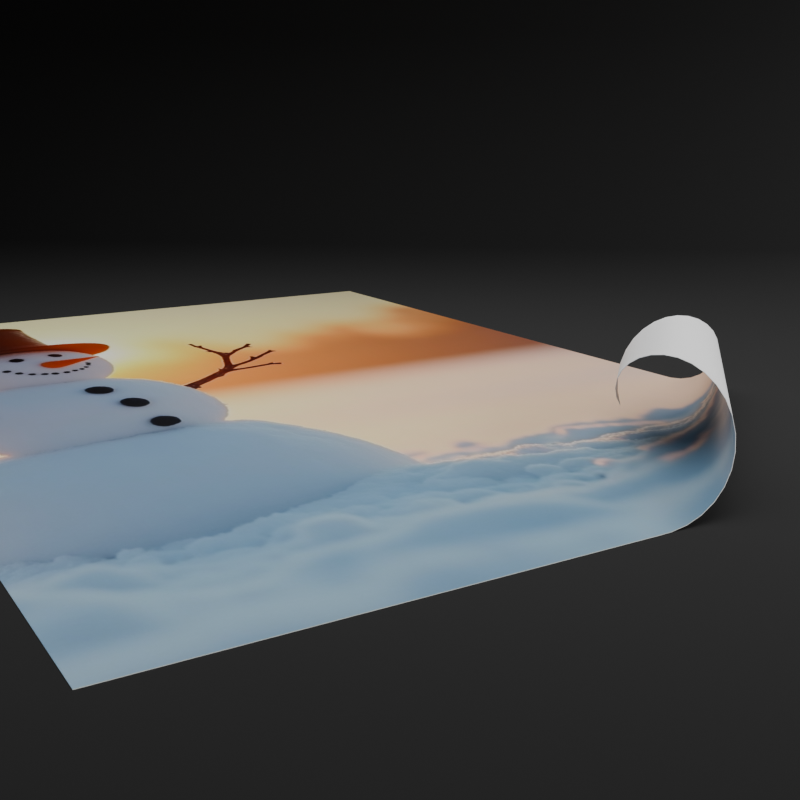 # Source: gnx_corner.blend  (saved by Blender 4.3.34; exported with 4.5.12 LTS)
import bpy
from mathutils import Matrix  # noqa: F401  (used for matrix-valued properties, if any)

bpy.ops.wm.read_factory_settings(use_empty=True)
scene = bpy.context.scene
scene.name = 'Scene'

# ---- collections
col_collection = bpy.data.collections.new('Collection'); scene.collection.children.link(col_collection)
col_render = bpy.data.collections.new('Render'); scene.collection.children.link(col_render)

# ---- images (referenced by path relative to the original .blend; pixels are not part of the script)
import os
ASSET_DIR = os.environ.get("B2B_ASSET_DIR", "")  # directory of the original .blend (textures are referenced by path, not embedded)
HERE = os.path.dirname(os.path.abspath(__file__))  # packed textures are extracted next to this script under _unpacked/

def load_image(name, relpath, width, height, colorspace="sRGB"):
    """Load a texture the original file referenced (path relative to the .blend, or extracted next to this script)."""
    p = next((c for c in (os.path.join(HERE, relpath), os.path.join(ASSET_DIR, relpath)) if relpath and os.path.exists(c)), "")
    if p:
        img = bpy.data.images.load(p, check_existing=True)
        img.name = name
    else:  # same state as the original file: an image datablock whose file is absent (Cycles renders it pink)
        img = bpy.data.images.new(name, width, height)
        img.source = "FILE"
        img.filepath = "//" + (relpath or name)
    img.colorspace_settings.name = colorspace
    return img
img_20241224_180144_ede5c5b2_b528_4d30_8366_f98c9b72fcad_jpg = load_image('20241224_180144_ede5c5b2-b528-4d30-8366-f98c9b72fcad.jpg', '_unpacked/20241224_180144_ede5c5b2-b528-4d30-8366-f98c9b72fcad.c58c6983.jpg', 1552, 656, 'sRGB')

# ---- materials (node trees are filled in below, after node groups)
mat_front = bpy.data.materials.new('Front')
mat_front.alpha_threshold = 0.0
mat_front.use_transparent_shadow = False
mat_front.roughness = 0.5
mat_front.line_color = (0.0, 0.0, 0.0, 1.0)
mat_back = bpy.data.materials.new('Back')
mat_backdrop = bpy.data.materials.new('Backdrop')

# ---- node groups
ng_smooth_by_angle = bpy.data.node_groups.new('Smooth by Angle', 'GeometryNodeTree')
_s = ng_smooth_by_angle.interface.new_socket(name='Mesh', in_out='OUTPUT', socket_type='NodeSocketGeometry')
_s = ng_smooth_by_angle.interface.new_socket(name='Mesh', in_out='INPUT', socket_type='NodeSocketGeometry')
_s = ng_smooth_by_angle.interface.new_socket(name='Angle', in_out='INPUT', socket_type='NodeSocketFloat')
_s.subtype = 'ANGLE'
_s.default_value = 0.5236
_s.min_value = 0.0
_s.max_value = 3.142
_s.description = 'Maximum face angle for smooth edges'
_s = ng_smooth_by_angle.interface.new_socket(name='Ignore Sharpness', in_out='INPUT', socket_type='NodeSocketBool')
_s.force_non_field = True
ng_smooth_by_angle.description = 'Set the sharpness of mesh edges based on the angle between the neighboring faces'
ng_smooth_by_angle.is_modifier = True
_N = ng_smooth_by_angle.nodes; _L = ng_smooth_by_angle.links
n0 = _N.new('GeometryNodeSetShadeSmooth'); n0.name = 'Set Shade Smooth'; n0.location = (120, -80)
n0.domain = 'EDGE'
n1 = _N.new('GeometryNodeSetShadeSmooth'); n1.name = 'Set Shade Smooth.001'; n1.location = (300, -80)
n2 = _N.new('NodeGroupOutput'); n2.name = 'Group Output'; n2.location = (480, -80)
n3 = _N.new('GeometryNodeInputMeshEdgeAngle'); n3.name = 'Edge Angle'; n3.location = (-440, -240)
n4 = _N.new('NodeGroupInput'); n4.name = 'Group Input'; n4.location = (-80, -80)
n5 = _N.new('GeometryNodeInputEdgeSmooth'); n5.name = 'Is Edge Smooth'; n5.location = (-260, -120)
n6 = _N.new('GeometryNodeInputShadeSmooth'); n6.name = 'Is Shade Smooth'; n6.location = (-440, -397)
n7 = _N.new('FunctionNodeCompare'); n7.name = 'Compare'; n7.location = (-260, -260)
n7.operation = 'LESS_EQUAL'
n7.inputs[6].default_value = (0.0, 0.0, 0.0, 0.0)
n7.inputs[7].default_value = (0.0, 0.0, 0.0, 0.0)
n8 = _N.new('FunctionNodeBooleanMath'); n8.name = 'Boolean Math.001'; n8.location = (-80, -260)
n9 = _N.new('NodeGroupInput'); n9.name = 'Group Input.001'; n9.location = (-440, -329)
n10 = _N.new('NodeGroupInput'); n10.name = 'Group Input.002'; n10.location = (-259, -189)
n11 = _N.new('FunctionNodeBooleanMath'); n11.name = 'Boolean Math'; n11.location = (-80, -149)
n11.operation = 'OR'
n12 = _N.new('FunctionNodeBooleanMath'); n12.name = 'Boolean Math.002'; n12.location = (-260, -380)
n12.operation = 'OR'
n13 = _N.new('NodeGroupInput'); n13.name = 'Group Input.003'; n13.location = (-440, -460)
_L.new(n3.outputs[0], n7.inputs[0])
_L.new(n1.outputs[0], n2.inputs[0])
_L.new(n9.outputs[1], n7.inputs[1])
_L.new(n7.outputs[0], n8.inputs[0])
_L.new(n4.outputs[0], n0.inputs[0])
_L.new(n0.outputs[0], n1.inputs[0])
_L.new(n8.outputs[0], n0.inputs[2])
_L.new(n10.outputs[2], n11.inputs[1])
_L.new(n5.outputs[0], n11.inputs[0])
_L.new(n11.outputs[0], n0.inputs[1])
_L.new(n13.outputs[2], n12.inputs[1])
_L.new(n6.outputs[0], n12.inputs[0])
_L.new(n12.outputs[0], n8.inputs[1])
n2.is_active_output = True
ng_gnx_corner = bpy.data.node_groups.new('GNX_Corner', 'GeometryNodeTree')
_s = ng_gnx_corner.interface.new_socket(name='Geometry', in_out='OUTPUT', socket_type='NodeSocketGeometry')
_s = ng_gnx_corner.interface.new_socket(name='Geometry', in_out='INPUT', socket_type='NodeSocketGeometry')
_s = ng_gnx_corner.interface.new_socket(name='Size X', in_out='INPUT', socket_type='NodeSocketFloat')
_s.subtype = 'DISTANCE'
_s.default_value = 1.0
_s.min_value = 0.0
_s = ng_gnx_corner.interface.new_socket(name='Size Y', in_out='INPUT', socket_type='NodeSocketFloat')
_s.subtype = 'DISTANCE'
_s.default_value = 1.0
_s.min_value = 0.0
_s = ng_gnx_corner.interface.new_socket(name='Resolution', in_out='INPUT', socket_type='NodeSocketInt')
_s.default_value = 100
_s.min_value = 2
_s.max_value = 1000
_s = ng_gnx_corner.interface.new_socket(name='Radius', in_out='INPUT', socket_type='NodeSocketFloat')
_s.default_value = 1.0
_s.min_value = 0.0
_s.max_value = 1e+04
_s = ng_gnx_corner.interface.new_socket(name='Offset', in_out='INPUT', socket_type='NodeSocketFloat')
_s.min_value = -1e+04
_s.max_value = 1e+04
_s = ng_gnx_corner.interface.new_socket(name='Angle', in_out='INPUT', socket_type='NodeSocketFloat')
_s.subtype = 'ANGLE'
_s.min_value = -1e+04
_s.max_value = 1e+04
_s = ng_gnx_corner.interface.new_socket(name='Thickness', in_out='INPUT', socket_type='NodeSocketFloat')
_s.default_value = 0.001
_s = ng_gnx_corner.interface.new_socket(name='Material Top', in_out='INPUT', socket_type='NodeSocketMaterial')
_s.default_value = mat_back
_s = ng_gnx_corner.interface.new_socket(name='Material Back', in_out='INPUT', socket_type='NodeSocketMaterial')
_s.default_value = mat_front
ng_gnx_corner.is_modifier = True
_N = ng_gnx_corner.nodes; _L = ng_gnx_corner.links
n0 = _N.new('NodeGroupInput'); n0.name = 'Group Input'; n0.location = (30, -89)
n1 = _N.new('NodeGroupOutput'); n1.name = 'Group Output'; n1.location = (2672, -7)
n2 = _N.new('GeometryNodeMeshGrid'); n2.name = 'Grid'; n2.location = (839, -46)
n3 = _N.new('GeometryNodeSetPosition'); n3.name = 'Set Position'; n3.location = (1554, -40)
n4 = _N.new('GeometryNodeInputPosition'); n4.name = 'Position'; n4.location = (33, -383)
n5 = _N.new('ShaderNodeSeparateXYZ'); n5.name = 'Separate XYZ'; n5.location = (214, -363)
n6 = _N.new('ShaderNodeCombineXYZ'); n6.name = 'Combine XYZ'; n6.location = (1176, -330)
n7 = _N.new('ShaderNodeMath'); n7.name = 'Math.001'; n7.location = (469, -253)
n7.operation = 'DIVIDE'
n8 = _N.new('ShaderNodeMath'); n8.name = 'Math.002'; n8.location = (638, -254)
n8.operation = 'COSINE'
n9 = _N.new('ShaderNodeMath'); n9.name = 'Math.003'; n9.location = (821, -250)
n9.operation = 'MULTIPLY'
n10 = _N.new('ShaderNodeMath'); n10.name = 'Math.004'; n10.location = (562, -530)
n10.operation = 'DIVIDE'
n11 = _N.new('ShaderNodeMath'); n11.name = 'Math.005'; n11.location = (739, -528)
n11.operation = 'SINE'
n12 = _N.new('ShaderNodeMath'); n12.name = 'Math.006'; n12.location = (991, -436)
n12.operation = 'MULTIPLY'
n13 = _N.new('GeometryNodeSetPosition'); n13.name = 'Set Position.001'; n13.location = (670, -40)
n14 = _N.new('ShaderNodeCombineXYZ'); n14.name = 'Combine XYZ.001'; n14.location = (374, -132)
n15 = _N.new('FunctionNodeCompare'); n15.name = 'Compare'; n15.location = (471, -85)
n15.operation = 'LESS_EQUAL'
n16 = _N.new('ShaderNodeMath'); n16.name = 'Math.007'; n16.location = (993, -247)
n16.operation = 'SUBTRACT'
n17 = _N.new('FunctionNodeRotateVector'); n17.name = 'Rotate Vector'; n17.location = (1359, -235)
n17.inputs[1].default_value = (0.0, 1.571, 0.0)
n18 = _N.new('FunctionNodeRotateVector'); n18.name = 'Rotate Vector.001'; n18.location = (459, -120)
n19 = _N.new('GeometryNodeInputPosition'); n19.name = 'Position.001'; n19.location = (223, -119)
n20 = _N.new('GeometryNodeSetPosition'); n20.name = 'Set Position.002'; n20.location = (707, -71)
n21 = _N.new('FunctionNodeRotateVector'); n21.name = 'Rotate Vector.002'; n21.location = (540, -213)
n22 = _N.new('ShaderNodeCombineXYZ'); n22.name = 'Combine XYZ.002'; n22.location = (451, -288)
n23 = _N.new('ShaderNodeMath'); n23.name = 'Math'; n23.location = (207, -158)
n23.operation = 'MULTIPLY'
n23.inputs[1].default_value = -1.0
n24 = _N.new('GeometryNodeSetPosition'); n24.name = 'Set Position.004'; n24.location = (542, -40)
n25 = _N.new('GeometryNodeExtrudeMesh'); n25.name = 'Extrude Mesh'; n25.location = (411, -154)
n25.inputs[4].default_value = False
n26 = _N.new('GeometryNodeJoinGeometry'); n26.name = 'Join Geometry'; n26.location = (775, -171)
n26.hide = True
n27 = _N.new('GeometryNodeFlipFaces'); n27.name = 'Flip Faces'; n27.location = (413, -40)
n28 = _N.new('GeometryNodeMergeByDistance'); n28.name = 'Merge by Distance'; n28.location = (954, -98)
n28.inputs[2].default_value = 0.0001
n29 = _N.new('NodeGroupInput'); n29.name = 'Group Input.001'; n29.location = (30, -458)
n30 = _N.new('ShaderNodeCombineXYZ'); n30.name = 'Combine XYZ.003'; n30.location = (226, -195)
n31 = _N.new('ShaderNodeMath'); n31.name = 'Math.008'; n31.location = (210, -326)
n31.operation = 'MULTIPLY'
n31.inputs[1].default_value = -1.0
n32 = _N.new('ShaderNodeCombineXYZ'); n32.name = 'Combine XYZ.004'; n32.location = (377, -338)
n33 = _N.new('GeometryNodeGroup'); n33.name = 'Group'; n33.location = (198, -40)
n33.node_tree = ng_smooth_by_angle
n33.inputs[1].default_value = 0.5236
n33.inputs[2].default_value = False
n34 = _N.new('NodeGroupInput'); n34.name = 'Group Input.003'; n34.location = (30, -313)
n35 = _N.new('NodeFrame'); n35.name = 'Frame'; n35.location = (-2176, 347)
n35.label = 'INITIAL GRID'
n35.width = 1187
n36 = _N.new('GeometryNodeInputPosition'); n36.name = 'Position.002'; n36.location = (374, -264)
n37 = _N.new('NodeGroupInput'); n37.name = 'Group Input.004'; n37.location = (30, -279)
n38 = _N.new('NodeReroute'); n38.name = 'Reroute'; n38.location = (386, -497)
n38.width = 16
n38.socket_idname = 'NodeSocketFloat'
n39 = _N.new('NodeReroute'); n39.name = 'Reroute.001'; n39.location = (746, -497)
n39.width = 16
n39.socket_idname = 'NodeSocketFloat'
n40 = _N.new('NodeReroute'); n40.name = 'Reroute.002'; n40.location = (885, -497)
n40.width = 16
n40.socket_idname = 'NodeSocketFloat'
n41 = _N.new('NodeFrame'); n41.name = 'Frame.001'; n41.location = (-944, 374)
n41.label = 'INITIAL TRANSFORM'
n41.width = 840
n42 = _N.new('NodeFrame'); n42.name = 'Frame.002'; n42.location = (-1523, -80)
n42.label = 'CORNER'
n42.width = 1724
n43 = _N.new('NodeFrame'); n43.name = 'Frame.003'; n43.location = (228, -55)
n43.label = 'FINAL TRANSFORM'
n43.width = 878
n44 = _N.new('NodeFrame'); n44.name = 'Frame.004'; n44.location = (1130, 20)
n44.label = 'THICKNESS'
n44.width = 1124
n45 = _N.new('NodeGroupInput'); n45.name = 'Group Input.005'; n45.location = (30, -327)
n46 = _N.new('GeometryNodeSetMaterial'); n46.name = 'Set Material'; n46.location = (610, -301)
n47 = _N.new('GeometryNodeSetMaterial'); n47.name = 'Set Material.001'; n47.location = (229, -124)
n48 = _N.new('ShaderNodeMath'); n48.name = 'Math.009'; n48.location = (297, -201)
n48.operation = 'DIVIDE'
n49 = _N.new('ShaderNodeMath'); n49.name = 'Math.010'; n49.location = (482, -199)
n49.operation = 'MULTIPLY'
n50 = _N.new('ShaderNodeMath'); n50.name = 'Math.011'; n50.location = (657, -196)
n50.operation = 'FLOOR'
n51 = _N.new('GeometryNodeSetShadeSmooth'); n51.name = 'Set Shade Smooth'; n51.location = (30, -62)
n52 = _N.new('GeometryNodeStoreNamedAttribute'); n52.name = 'Store Named Attribute'; n52.location = (1017, -40)
n52.data_type = 'FLOAT2'
n52.inputs[2].default_value = 'UVMap'
n53 = _N.new('NodeFrame'); n53.name = 'Frame.005'; n53.location = (2278, 34)
n53.label = 'SHADING'
n53.width = 368
n0.parent = n35
n2.parent = n35
n3.parent = n42
n4.parent = n42
n5.parent = n42
n6.parent = n42
n7.parent = n42
n8.parent = n42
n9.parent = n42
n10.parent = n42
n11.parent = n42
n12.parent = n42
n13.parent = n41
n14.parent = n43
n15.parent = n42
n16.parent = n42
n17.parent = n42
n18.parent = n41
n19.parent = n41
n20.parent = n43
n21.parent = n43
n22.parent = n41
n23.parent = n43
n24.parent = n43
n25.parent = n44
n26.parent = n44
n27.parent = n44
n28.parent = n44
n29.parent = n42
n30.parent = n41
n31.parent = n43
n32.parent = n43
n33.parent = n53
n34.parent = n41
n36.parent = n43
n37.parent = n43
n38.parent = n42
n39.parent = n42
n40.parent = n42
n45.parent = n44
n46.parent = n44
n47.parent = n44
n48.parent = n35
n49.parent = n35
n50.parent = n35
n51.parent = n53
n52.parent = n35
_L.new(n13.outputs[0], n3.inputs[0])
_L.new(n4.outputs[0], n5.inputs[0])
_L.new(n17.outputs[0], n3.inputs[2])
_L.new(n5.outputs[1], n6.inputs[1])
_L.new(n7.outputs[0], n8.inputs[0])
_L.new(n8.outputs[0], n9.inputs[0])
_L.new(n16.outputs[0], n6.inputs[0])
_L.new(n5.outputs[0], n7.inputs[0])
_L.new(n10.outputs[0], n11.inputs[0])
_L.new(n11.outputs[0], n12.inputs[0])
_L.new(n12.outputs[0], n6.inputs[2])
_L.new(n5.outputs[0], n10.inputs[0])
_L.new(n29.outputs[4], n10.inputs[1])
_L.new(n5.outputs[0], n15.inputs[0])
_L.new(n15.outputs[0], n3.inputs[1])
_L.new(n9.outputs[0], n16.inputs[0])
_L.new(n6.outputs[0], n17.inputs[0])
_L.new(n19.outputs[0], n18.inputs[0])
_L.new(n18.outputs[0], n13.inputs[2])
_L.new(n24.outputs[0], n20.inputs[0])
_L.new(n21.outputs[0], n20.inputs[2])
_L.new(n3.outputs[0], n24.inputs[0])
_L.new(n14.outputs[0], n24.inputs[3])
_L.new(n47.outputs[0], n25.inputs[0])
_L.new(n46.outputs[0], n26.inputs[0])
_L.new(n27.outputs[0], n26.inputs[0])
_L.new(n47.outputs[0], n27.inputs[0])
_L.new(n26.outputs[0], n28.inputs[0])
_L.new(n0.outputs[1], n2.inputs[0])
_L.new(n30.outputs[0], n18.inputs[1])
_L.new(n31.outputs[0], n32.inputs[2])
_L.new(n32.outputs[0], n21.inputs[1])
_L.new(n34.outputs[6], n30.inputs[2])
_L.new(n22.outputs[0], n13.inputs[3])
_L.new(n36.outputs[0], n21.inputs[0])
_L.new(n37.outputs[5], n23.inputs[0])
_L.new(n38.outputs[0], n7.inputs[1])
_L.new(n29.outputs[4], n38.inputs[0])
_L.new(n38.outputs[0], n39.inputs[0])
_L.new(n39.outputs[0], n9.inputs[1])
_L.new(n40.outputs[0], n16.inputs[1])
_L.new(n39.outputs[0], n40.inputs[0])
_L.new(n40.outputs[0], n12.inputs[1])
_L.new(n37.outputs[6], n31.inputs[0])
_L.new(n45.outputs[7], n25.inputs[3])
_L.new(n25.outputs[0], n46.inputs[0])
_L.new(n25.outputs[1], n46.inputs[1])
_L.new(n20.outputs[0], n47.inputs[0])
_L.new(n0.outputs[2], n2.inputs[1])
_L.new(n0.outputs[2], n48.inputs[0])
_L.new(n0.outputs[1], n48.inputs[1])
_L.new(n48.outputs[0], n49.inputs[0])
_L.new(n0.outputs[3], n49.inputs[1])
_L.new(n50.outputs[0], n2.inputs[3])
_L.new(n49.outputs[0], n50.inputs[0])
_L.new(n0.outputs[3], n2.inputs[2])
_L.new(n28.outputs[0], n51.inputs[0])
_L.new(n51.outputs[0], n33.inputs[0])
_L.new(n52.outputs[0], n13.inputs[0])
_L.new(n33.outputs[0], n1.inputs[0])
_L.new(n34.outputs[5], n22.inputs[0])
_L.new(n23.outputs[0], n14.inputs[0])
_L.new(n2.outputs[0], n52.inputs[0])
_L.new(n2.outputs[1], n52.inputs[3])
_L.new(n45.outputs[8], n47.inputs[2])
_L.new(n45.outputs[9], n46.inputs[2])
n1.is_active_output = True

# ---- material node trees
mat_front.use_nodes = True; mat_front.node_tree.nodes.clear()
_N = mat_front.node_tree.nodes; _L = mat_front.node_tree.links
n0 = _N.new('ShaderNodeOutputMaterial'); n0.name = 'Material Output'; n0.location = (567, 300)
n1 = _N.new('ShaderNodeBsdfPrincipled'); n1.name = 'Principled BSDF'; n1.location = (277, 300)
n1.inputs[2].default_value = 0.3145
n1.inputs[3].default_value = 1.45
n2 = _N.new('ShaderNodeAttribute'); n2.name = 'Attribute'; n2.location = (-577, 147)
n2.attribute_name = 'UVMap'
n3 = _N.new('ShaderNodeTexImage'); n3.name = 'Image Texture'; n3.location = (-38, 282)
n3.image = img_20241224_180144_ede5c5b2_b528_4d30_8366_f98c9b72fcad_jpg
n4 = _N.new('ShaderNodeMapping'); n4.name = 'Mapping'; n4.location = (-254, 166)
n4.inputs[1].default_value = (0.22, 0.0, 0.0)
n4.inputs[3].default_value = (0.41, 1.0, 1.0)
_L.new(n1.outputs[0], n0.inputs[0])
_L.new(n4.outputs[0], n3.inputs[0])
_L.new(n3.outputs[0], n1.inputs[0])
_L.new(n2.outputs[1], n4.inputs[0])
n0.is_active_output = True
mat_back.use_nodes = True; mat_back.node_tree.nodes.clear()
_N = mat_back.node_tree.nodes; _L = mat_back.node_tree.links
n0 = _N.new('ShaderNodeBsdfPrincipled'); n0.name = 'Principled BSDF'; n0.location = (10, 300)
n0.inputs[0].default_value = (0.9238, 0.9238, 0.9238, 1.0)
n1 = _N.new('ShaderNodeOutputMaterial'); n1.name = 'Material Output'; n1.location = (300, 300)
_L.new(n0.outputs[0], n1.inputs[0])
n1.is_active_output = True
mat_backdrop.use_nodes = True; mat_backdrop.node_tree.nodes.clear()
_N = mat_backdrop.node_tree.nodes; _L = mat_backdrop.node_tree.links
n0 = _N.new('ShaderNodeBsdfPrincipled'); n0.name = 'Principled BSDF'; n0.location = (10, 300)
n0.inputs[0].default_value = (0.01796, 0.01796, 0.01796, 1.0)
n0.inputs[2].default_value = 0.9145
n1 = _N.new('ShaderNodeOutputMaterial'); n1.name = 'Material Output'; n1.location = (300, 300)
_L.new(n0.outputs[0], n1.inputs[0])
n1.is_active_output = True

# ---- world
world_world = bpy.data.worlds.new('World'); scene.world = world_world
world_world.use_nodes = True; world_world.node_tree.nodes.clear()
_N = world_world.node_tree.nodes; _L = world_world.node_tree.links
n0 = _N.new('ShaderNodeOutputWorld'); n0.name = 'World Output'; n0.location = (300, 300)
n1 = _N.new('ShaderNodeBackground'); n1.name = 'Background'; n1.location = (10, 300)
n1.inputs[0].default_value = (0.05088, 0.05088, 0.05088, 1.0)
n1.inputs[1].default_value = 0.0
_L.new(n1.outputs[0], n0.inputs[0])
n0.is_active_output = True
world_world.color = (0.05088, 0.05088, 0.05088)
world_world.use_sun_shadow = False
world_world.sun_shadow_jitter_overblur = 0.0

# ---- cameras
cam_camera = bpy.data.cameras.new('Camera')

# ---- lights
light_area_001 = bpy.data.lights.new('Area.001', 'AREA')
light_area_001.energy = 150.0
light_area_001.size = 1.0
light_area_001.size_y = 1.0
light_area_002 = bpy.data.lights.new('Area.002', 'AREA')
light_area_002.energy = 100.0
light_area_002.size = 1.0
light_area_002.size_y = 1.0

# ---- meshes
me_plane = bpy.data.meshes.new('Plane')
me_plane.from_pydata([(-1.0, -1.0, 0.0), (1.0, -1.0, 0.0), (-1.0, 1.0, 0.0), (1.0, 1.0, 0.0)], [], [(0, 1, 3, 2)])
me_plane.polygons.foreach_set('use_smooth', [True] * 1)
_uv = me_plane.uv_layers.new(name='UVMap')
_uv.uv.foreach_set('vector', [0.0, 0.0, 1.0, 0.0, 1.0, 1.0, 0.0, 1.0])
me_plane.materials.append(mat_front)
me_plane.materials.append(mat_back)
me_plane.update()
me_plane_001 = bpy.data.meshes.new('Plane.001')
me_plane_001.from_pydata([(-20.3, -10.0, 0.0), (20.3, -10.0, 0.0), (-20.3, 10.0, 0.0), (20.3, 10.0, 0.0), (-20.3, 10.0, 9.627), (20.3, 10.0, 9.627)], [], [(0, 1, 3, 2), (2, 3, 5, 4)])
me_plane_001.polygons.foreach_set('use_smooth', [True] * 2)
_k = {(0, 2): 0.99, (0, 1): 0.99, (1, 3): 0.99, (4, 5): 0.99, (2, 4): 0.99, (3, 5): 0.99}
me_plane_001.attributes.new('crease_edge', 'FLOAT', 'EDGE').data.foreach_set('value', [_k.get((min(e.vertices), max(e.vertices)), 0.0) for e in me_plane_001.edges])
_uv = me_plane_001.uv_layers.new(name='UVMap')
_uv.uv.foreach_set('vector', [0.0, 0.0, 1.0, 0.0, 1.0, 1.0, 0.0, 1.0, 0.0, 1.0, 1.0, 1.0, 1.0, 1.0, 0.0, 1.0])
me_plane_001.materials.append(mat_backdrop)
me_plane_001.update()

# ---- objects
ob_plane = bpy.data.objects.new('Plane', me_plane)
ob_area_1 = bpy.data.objects.new('Area_1', light_area_001)
ob_camera = bpy.data.objects.new('Camera', cam_camera)
ob_backdrop = bpy.data.objects.new('Backdrop', me_plane_001)
ob_area_2 = bpy.data.objects.new('Area_2', light_area_002)

# ---- transforms, parenting, visibility, modifiers, constraints
ob_plane.location = (0.0, 0.0, 0.0)
ob_plane.rotation_euler = (0.0, -0.0, 0.6811)
_m = ob_plane.modifiers.new('GeometryNodes', 'NODES')
_m.node_group = ng_gnx_corner
_gi = [s.identifier for s in ng_gnx_corner.interface.items_tree if s.item_type == 'SOCKET' and s.in_out == 'INPUT']
_m[_gi[1]] = 2.1  # Size X
_m[_gi[2]] = 2.97  # Size Y
_m[_gi[3]] = 50  # Resolution
_m[_gi[4]] = 0.1317  # Radius
_m[_gi[5]] = 1.115  # Offset
_m[_gi[6]] = 3.927  # Angle
_m[_gi[8]] = mat_back  # Material Top
_m[_gi[9]] = mat_front  # Material Back
_m.open_manage_panel = True
_m.open_named_attributes_panel = True
_m = ob_plane.modifiers.new('Bevel', 'BEVEL')
_m.width = 0.0002
_m.width_pct = 0.0002
_m.segments = 5
ob_area_1.location = (4.238, -0.2726, 1.353)
ob_area_1.rotation_euler = (9.088e-09, 1.364, -0.1137)
ob_area_1.scale = (1.803, 6.921, 1.803)
ob_camera.location = (0.7559, -3.154, 0.7837)
ob_camera.rotation_euler = (1.319, -5.388e-08, 0.1285)
ob_camera.scale = (0.3546, 0.3546, 0.3546)
ob_backdrop.location = (0.0, -6.328, 0.0)
_m = ob_backdrop.modifiers.new('Bevel', 'BEVEL')
_m.width = 1.609
_m.width_pct = 1.609
_m.segments = 16
_m.limit_method = 'WEIGHT'
ob_area_2.location = (5.806e-17, -0.4838, 2.356)
ob_area_2.rotation_euler = (-0.2609, -5.727e-17, 7.512e-18)
ob_area_2.scale = (3.788, 3.788, 3.788)

# ---- collection membership
col_collection.objects.link(ob_plane)
col_render.objects.link(ob_area_1)
col_render.objects.link(ob_camera)
col_render.objects.link(ob_backdrop)
col_render.objects.link(ob_area_2)

# ---- scene / render settings (as saved in the file)
scene.camera = ob_camera
scene.frame_start = 1; scene.frame_end = 250; scene.frame_set(0)
scene.render.engine = 'CYCLES'
scene.render.resolution_x = 512
scene.render.resolution_y = 512
scene.cycles.samples = 512
bpy.context.view_layer.update()

